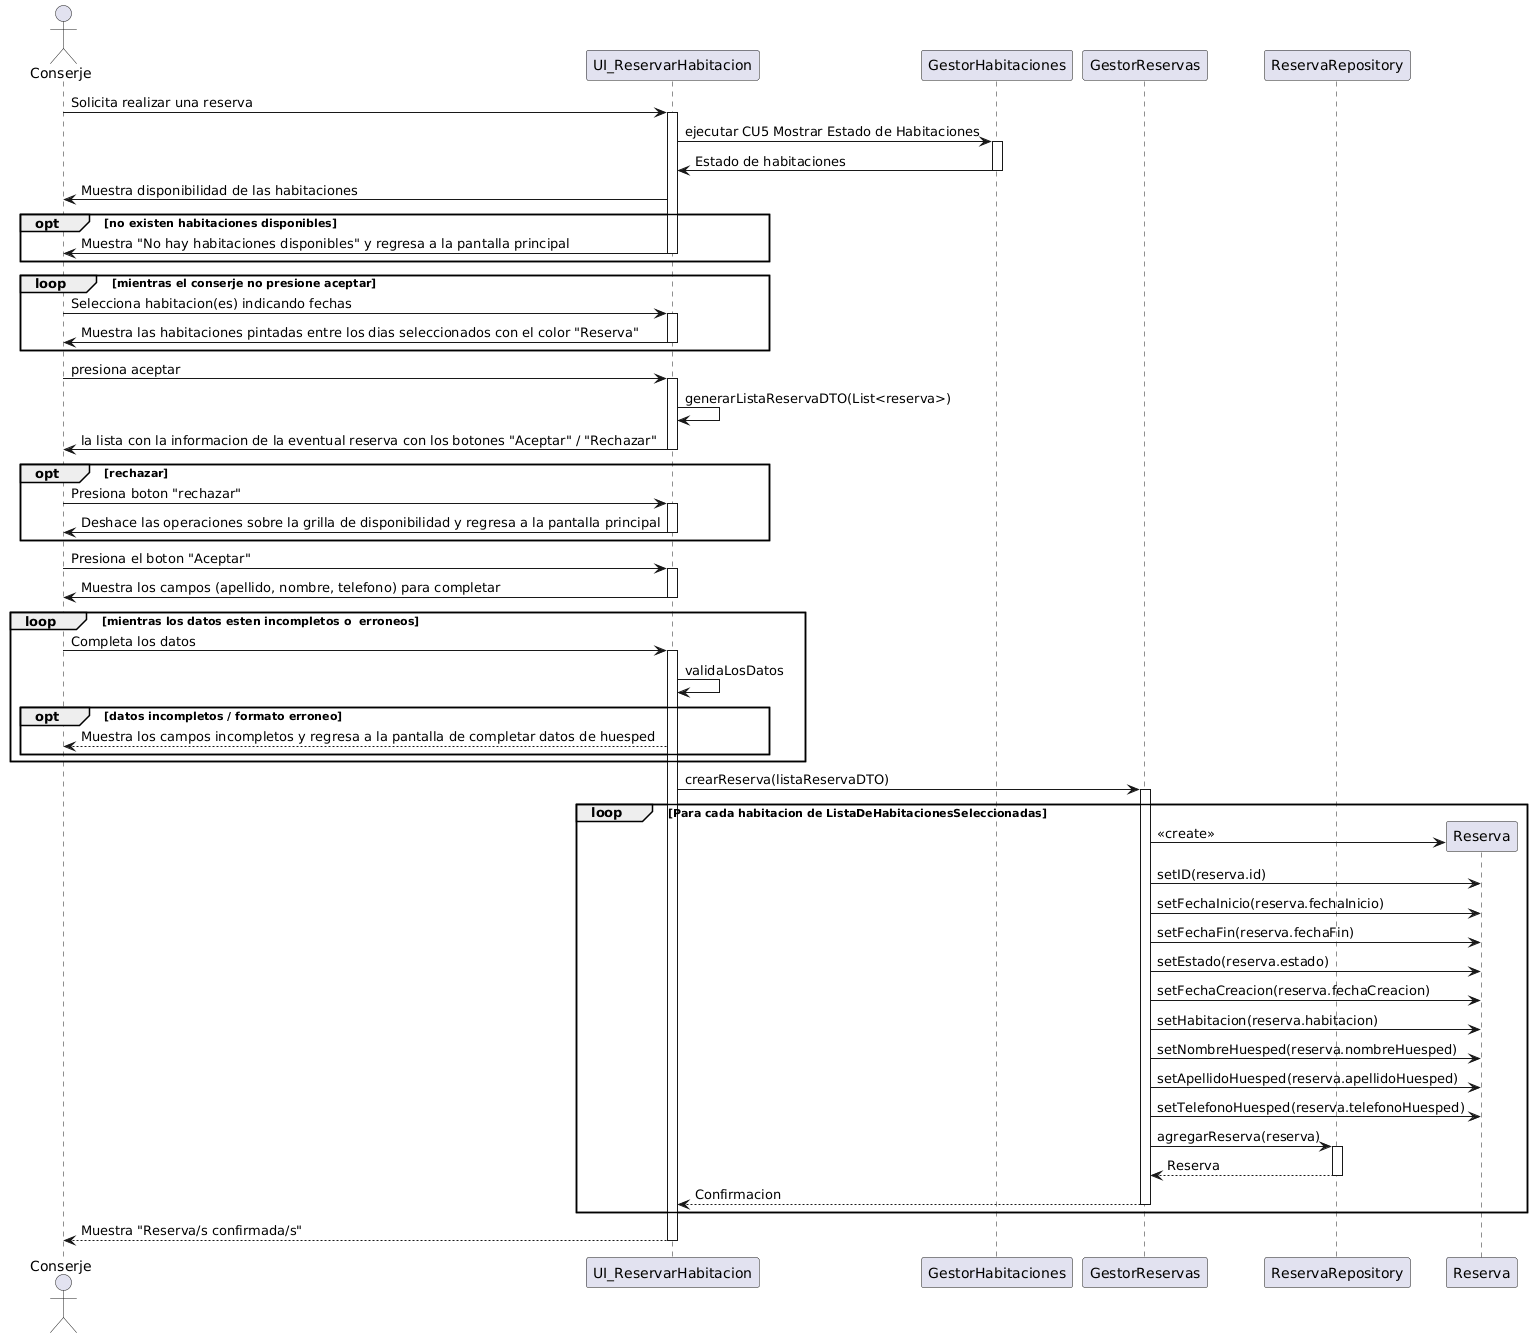

The diagram above was rendered by PlantUML. Its source (embedded in the PNG):
@startuml
actor Conserje
participant UI_ReservarHabitacion
participant GestorHabitaciones
participant GestorReservas
participant ReservaRepository

Conserje -> UI_ReservarHabitacion: Solicita realizar una reserva
activate UI_ReservarHabitacion
UI_ReservarHabitacion -> GestorHabitaciones: ejecutar CU5 Mostrar Estado de Habitaciones
activate GestorHabitaciones
GestorHabitaciones -> UI_ReservarHabitacion: Estado de habitaciones
deactivate GestorHabitaciones
UI_ReservarHabitacion -> Conserje: Muestra disponibilidad de las habitaciones

opt no existen habitaciones disponibles
    UI_ReservarHabitacion -> Conserje: Muestra "No hay habitaciones disponibles" y regresa a la pantalla principal
    deactivate UI_ReservarHabitacion
end

loop mientras el conserje no presione aceptar
    
    Conserje -> UI_ReservarHabitacion: Selecciona habitacion(es) indicando fechas
    activate UI_ReservarHabitacion

    UI_ReservarHabitacion -> Conserje: Muestra las habitaciones pintadas entre los dias seleccionados con el color "Reserva"
    deactivate UI_ReservarHabitacion
    
end

Conserje -> UI_ReservarHabitacion: presiona aceptar
activate UI_ReservarHabitacion

UI_ReservarHabitacion -> UI_ReservarHabitacion: generarListaReservaDTO(List<reserva>)

UI_ReservarHabitacion -> Conserje: la lista con la informacion de la eventual reserva con los botones "Aceptar" / "Rechazar"
deactivate UI_ReservarHabitacion

opt rechazar
    
    Conserje -> UI_ReservarHabitacion: Presiona boton "rechazar"
    activate UI_ReservarHabitacion
    UI_ReservarHabitacion -> Conserje: Deshace las operaciones sobre la grilla de disponibilidad y regresa a la pantalla principal
    deactivate UI_ReservarHabitacion
end


Conserje -> UI_ReservarHabitacion: Presiona el boton "Aceptar"
activate UI_ReservarHabitacion
UI_ReservarHabitacion -> Conserje: Muestra los campos (apellido, nombre, telefono) para completar
deactivate UI_ReservarHabitacion

loop mientras los datos esten incompletos o  erroneos

    Conserje -> UI_ReservarHabitacion: Completa los datos
    activate UI_ReservarHabitacion
    UI_ReservarHabitacion -> UI_ReservarHabitacion: validaLosDatos

    opt datos incompletos / formato erroneo
        UI_ReservarHabitacion --> Conserje: Muestra los campos incompletos y regresa a la pantalla de completar datos de huesped
    end
end

UI_ReservarHabitacion -> GestorReservas: crearReserva(listaReservaDTO)


activate GestorReservas
loop Para cada habitacion de ListaDeHabitacionesSeleccionadas
  create Reserva
  GestorReservas -> Reserva: <<create>>
  GestorReservas -> Reserva: setID(reserva.id)
  GestorReservas -> Reserva: setFechaInicio(reserva.fechaInicio)
  GestorReservas -> Reserva: setFechaFin(reserva.fechaFin)
  GestorReservas -> Reserva: setEstado(reserva.estado)
  GestorReservas -> Reserva: setFechaCreacion(reserva.fechaCreacion)
  GestorReservas -> Reserva: setHabitacion(reserva.habitacion)
  GestorReservas -> Reserva: setNombreHuesped(reserva.nombreHuesped)
  GestorReservas -> Reserva: setApellidoHuesped(reserva.apellidoHuesped)
  GestorReservas -> Reserva: setTelefonoHuesped(reserva.telefonoHuesped)
  GestorReservas -> ReservaRepository: agregarReserva(reserva)
  activate ReservaRepository
  ReservaRepository --> GestorReservas: Reserva
  deactivate ReservaRepository

GestorReservas --> UI_ReservarHabitacion: Confirmacion
deactivate GestorReservas
end

UI_ReservarHabitacion --> Conserje: Muestra "Reserva/s confirmada/s"
deactivate UI_ReservarHabitacion
@enduml